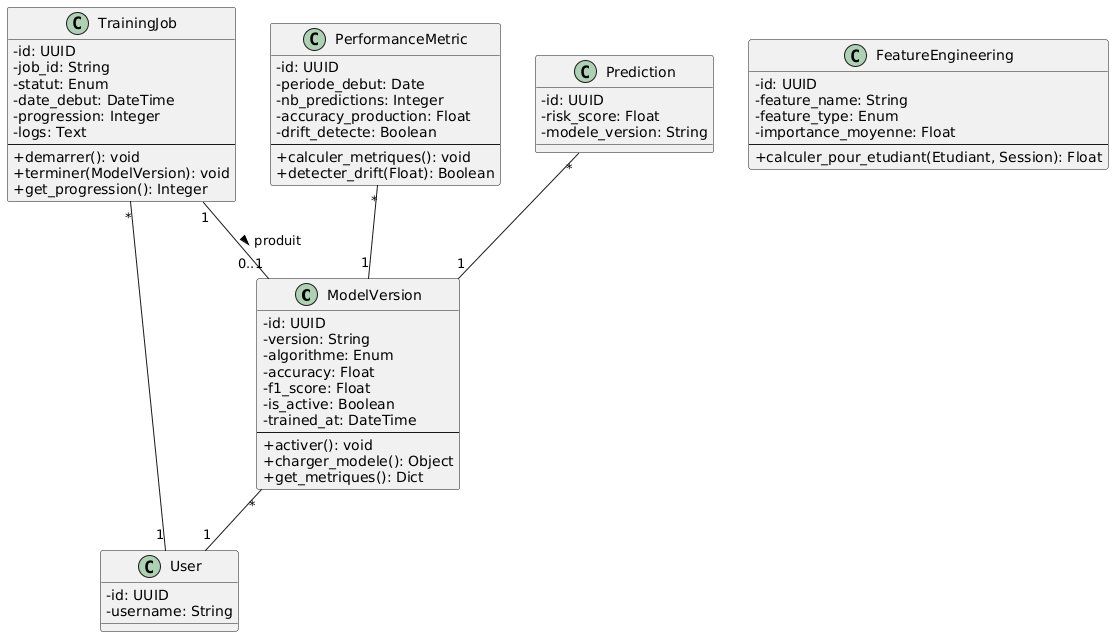

The diagram above was rendered by PlantUML. Its source (embedded in the PNG):
@startuml
skinparam classAttributeIconSize 0

class ModelVersion {
  - id: UUID
  - version: String
  - algorithme: Enum
  - accuracy: Float
  - f1_score: Float
  - is_active: Boolean
  - trained_at: DateTime
  --
  + activer(): void
  + charger_modele(): Object
  + get_metriques(): Dict
}

class TrainingJob {
  - id: UUID
  - job_id: String
  - statut: Enum
  - date_debut: DateTime
  - progression: Integer
  - logs: Text
  --
  + demarrer(): void
  + terminer(ModelVersion): void
  + get_progression(): Integer
}

class PerformanceMetric {
  - id: UUID
  - periode_debut: Date
  - nb_predictions: Integer
  - accuracy_production: Float
  - drift_detecte: Boolean
  --
  + calculer_metriques(): void
  + detecter_drift(Float): Boolean
}

class FeatureEngineering {
  - id: UUID
  - feature_name: String
  - feature_type: Enum
  - importance_moyenne: Float
  --
  + calculer_pour_etudiant(Etudiant, Session): Float
}

class Prediction {
  - id: UUID
  - risk_score: Float
  - modele_version: String
}

class User {
  - id: UUID
  - username: String
}

TrainingJob "1" -- "0..1" ModelVersion : produit >
TrainingJob "*" -- "1" User
PerformanceMetric "*" -- "1" ModelVersion
Prediction "*" -- "1" ModelVersion
ModelVersion "*" -- "1" User
@enduml